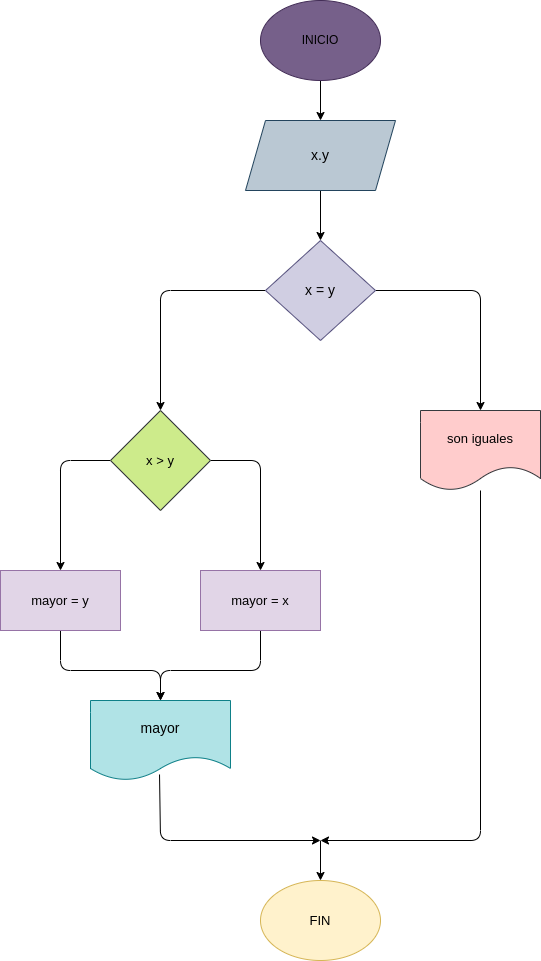

The diagram above was exported from draw.io. Its source (the exported page's mxGraphModel, read from the mxfile embedded in the PNG):
<mxGraphModel dx="662" dy="425" grid="1" gridSize="10" guides="1" tooltips="1" connect="1" arrows="1" fold="1" page="1" pageScale="1" pageWidth="827" pageHeight="1169" math="0" shadow="0">
  <root>
    <mxCell id="0" />
    <mxCell id="1" parent="0" />
    <mxCell id="4" value="" style="edgeStyle=none;html=1;fontColor=#000000;" parent="1" source="2" target="3" edge="1">
      <mxGeometry relative="1" as="geometry" />
    </mxCell>
    <mxCell id="2" value="&lt;font color=&quot;#000000&quot;&gt;INICIO&lt;/font&gt;" style="ellipse;whiteSpace=wrap;html=1;fillColor=#76608a;fontColor=#ffffff;strokeColor=#432D57;" parent="1" vertex="1">
      <mxGeometry x="260" y="30" width="120" height="80" as="geometry" />
    </mxCell>
    <mxCell id="6" value="" style="edgeStyle=none;html=1;fontColor=#000000;" parent="1" source="3" target="5" edge="1">
      <mxGeometry relative="1" as="geometry" />
    </mxCell>
    <mxCell id="3" value="&lt;font style=&quot;font-size: 14px;&quot; color=&quot;#000000&quot;&gt;x.y&lt;/font&gt;" style="shape=parallelogram;perimeter=parallelogramPerimeter;whiteSpace=wrap;html=1;fixedSize=1;fillColor=#bac8d3;strokeColor=#23445d;" parent="1" vertex="1">
      <mxGeometry x="245" y="150" width="150" height="70" as="geometry" />
    </mxCell>
    <mxCell id="7" style="edgeStyle=none;html=1;fontColor=#000000;entryX=0.5;entryY=0;entryDx=0;entryDy=0;" parent="1" source="5" target="20" edge="1">
      <mxGeometry relative="1" as="geometry">
        <mxPoint x="160" y="430" as="targetPoint" />
        <Array as="points">
          <mxPoint x="160" y="320" />
        </Array>
      </mxGeometry>
    </mxCell>
    <mxCell id="9" style="edgeStyle=none;html=1;fontColor=#000000;exitX=1;exitY=0.5;exitDx=0;exitDy=0;entryX=0.5;entryY=0;entryDx=0;entryDy=0;entryPerimeter=0;" parent="1" source="5" target="21" edge="1">
      <mxGeometry relative="1" as="geometry">
        <mxPoint x="480" y="430" as="targetPoint" />
        <Array as="points">
          <mxPoint x="480" y="320" />
        </Array>
      </mxGeometry>
    </mxCell>
    <mxCell id="5" value="&lt;font style=&quot;font-size: 14px;&quot; color=&quot;#000000&quot;&gt;x = y&lt;/font&gt;" style="rhombus;whiteSpace=wrap;html=1;fillColor=#d0cee2;strokeColor=#56517e;" parent="1" vertex="1">
      <mxGeometry x="265" y="270" width="110" height="100" as="geometry" />
    </mxCell>
    <mxCell id="18" value="" style="edgeStyle=none;html=1;fontSize=14;fontColor=#000000;exitX=0.493;exitY=0.925;exitDx=0;exitDy=0;exitPerimeter=0;" parent="1" source="15" edge="1">
      <mxGeometry relative="1" as="geometry">
        <mxPoint x="320" y="870" as="targetPoint" />
        <Array as="points">
          <mxPoint x="160" y="870" />
        </Array>
      </mxGeometry>
    </mxCell>
    <mxCell id="15" value="&lt;font style=&quot;font-size: 14px;&quot; color=&quot;#000000&quot;&gt;mayor&lt;/font&gt;" style="shape=document;whiteSpace=wrap;html=1;boundedLbl=1;fillColor=#b0e3e6;strokeColor=#0e8088;" parent="1" vertex="1">
      <mxGeometry x="90" y="730" width="140" height="80" as="geometry" />
    </mxCell>
    <mxCell id="28" style="edgeStyle=none;html=1;fontSize=13;fontColor=#000000;entryX=0.5;entryY=0;entryDx=0;entryDy=0;" parent="1" target="16" edge="1">
      <mxGeometry relative="1" as="geometry">
        <mxPoint x="320" y="870" as="targetPoint" />
        <mxPoint x="320" y="870" as="sourcePoint" />
      </mxGeometry>
    </mxCell>
    <mxCell id="16" value="&lt;font style=&quot;font-size: 13px;&quot; color=&quot;#000000&quot;&gt;FIN&lt;/font&gt;" style="ellipse;whiteSpace=wrap;html=1;fillColor=#fff2cc;strokeColor=#d6b656;" parent="1" vertex="1">
      <mxGeometry x="260" y="910" width="120" height="80" as="geometry" />
    </mxCell>
    <mxCell id="22" style="edgeStyle=none;html=1;fontSize=13;fontColor=#000000;entryX=0.5;entryY=0;entryDx=0;entryDy=0;" parent="1" source="20" target="24" edge="1">
      <mxGeometry relative="1" as="geometry">
        <mxPoint x="60" y="600" as="targetPoint" />
        <Array as="points">
          <mxPoint x="60" y="490" />
        </Array>
      </mxGeometry>
    </mxCell>
    <mxCell id="23" style="edgeStyle=none;html=1;fontSize=13;fontColor=#000000;entryX=0.5;entryY=0;entryDx=0;entryDy=0;entryPerimeter=0;" parent="1" source="20" target="25" edge="1">
      <mxGeometry relative="1" as="geometry">
        <mxPoint x="260" y="600" as="targetPoint" />
        <Array as="points">
          <mxPoint x="260" y="490" />
        </Array>
      </mxGeometry>
    </mxCell>
    <mxCell id="20" value="&lt;font style=&quot;font-size: 13px;&quot; color=&quot;#000000&quot;&gt;x &amp;gt; y&lt;/font&gt;" style="rhombus;whiteSpace=wrap;html=1;fillColor=#cdeb8b;strokeColor=#36393d;" parent="1" vertex="1">
      <mxGeometry x="110" y="440" width="100" height="100" as="geometry" />
    </mxCell>
    <mxCell id="26" style="edgeStyle=none;html=1;fontSize=13;fontColor=#000000;" parent="1" source="21" edge="1">
      <mxGeometry relative="1" as="geometry">
        <mxPoint x="320" y="870" as="targetPoint" />
        <Array as="points">
          <mxPoint x="480" y="870" />
        </Array>
      </mxGeometry>
    </mxCell>
    <mxCell id="21" value="&lt;font color=&quot;#000000&quot;&gt;son iguales&lt;/font&gt;" style="shape=document;whiteSpace=wrap;html=1;boundedLbl=1;fontSize=13;fillColor=#ffcccc;strokeColor=#36393d;" parent="1" vertex="1">
      <mxGeometry x="420" y="440" width="120" height="80" as="geometry" />
    </mxCell>
    <mxCell id="29" style="edgeStyle=none;html=1;entryX=0.5;entryY=0;entryDx=0;entryDy=0;" edge="1" parent="1" source="24" target="15">
      <mxGeometry relative="1" as="geometry">
        <Array as="points">
          <mxPoint x="60" y="700" />
          <mxPoint x="160" y="700" />
        </Array>
      </mxGeometry>
    </mxCell>
    <mxCell id="24" value="&lt;font color=&quot;#000000&quot;&gt;mayor = y&lt;/font&gt;" style="rounded=0;whiteSpace=wrap;html=1;fontSize=13;fillColor=#e1d5e7;strokeColor=#9673a6;" parent="1" vertex="1">
      <mxGeometry y="600" width="120" height="60" as="geometry" />
    </mxCell>
    <mxCell id="30" style="edgeStyle=none;html=1;" edge="1" parent="1" source="25">
      <mxGeometry relative="1" as="geometry">
        <mxPoint x="160" y="730" as="targetPoint" />
        <Array as="points">
          <mxPoint x="260" y="700" />
          <mxPoint x="160" y="700" />
        </Array>
      </mxGeometry>
    </mxCell>
    <mxCell id="25" value="&lt;font color=&quot;#000000&quot;&gt;mayor = x&lt;/font&gt;" style="rounded=0;whiteSpace=wrap;html=1;fontSize=13;fillColor=#e1d5e7;strokeColor=#9673a6;" parent="1" vertex="1">
      <mxGeometry x="200" y="600" width="120" height="60" as="geometry" />
    </mxCell>
  </root>
</mxGraphModel>